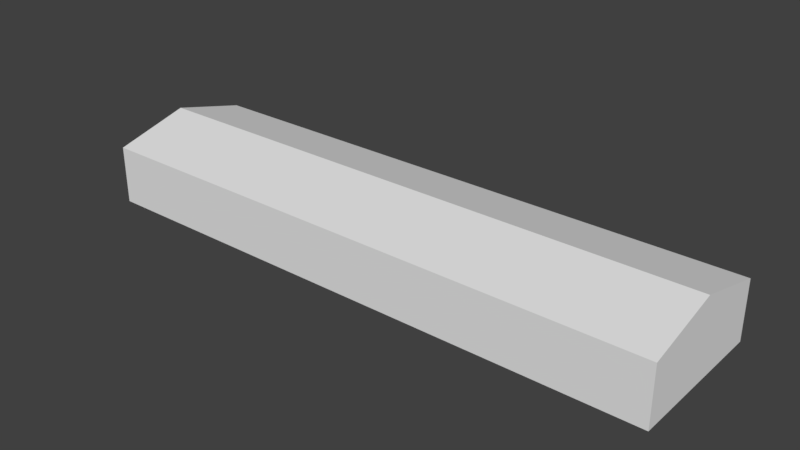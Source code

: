 # Source: ebzh_building_ref_003.blend  (saved by Blender 2.79.0; exported with 4.5.12 LTS)
import bpy
from mathutils import Matrix  # noqa: F401  (used for matrix-valued properties, if any)

bpy.ops.wm.read_factory_settings(use_empty=True)
scene = bpy.context.scene
scene.name = 'Scene'

# ---- collections
col_collection_1 = bpy.data.collections.new('Collection 1'); scene.collection.children.link(col_collection_1)

# ---- materials (node trees are filled in below, after node groups)
mat_material = bpy.data.materials.new('Material')
mat_material.alpha_threshold = 0.0
mat_material.use_transparent_shadow = False
mat_material.roughness = 0.5
mat_material.specular_intensity = 0.0
mat_material.line_color = (0.0, 0.0, 0.0, 1.0)

# ---- material node trees

# ---- world
world_world = bpy.data.worlds.new('World'); scene.world = world_world
world_world.color = (0.05088, 0.05088, 0.05088)
world_world.use_sun_shadow = False
world_world.sun_shadow_jitter_overblur = 0.0
world_world.cycles.sampling_method = 'MANUAL'

# ---- meshes
me_cube_001 = bpy.data.meshes.new('Cube.001')
me_cube_001.from_pydata([(-30.0, -7.75, 0.0), (-30.0, -7.75, 6.0), (-30.0, 7.75, 0.0), (-30.0, 7.75, 6.0), (30.0, -7.75, 0.0), (30.0, -7.75, 6.0), (30.0, 7.75, 0.0), (30.0, 7.75, 6.0), (-30.0, 0.0, 8.0), (30.0, 0.0, 8.0)], [], [(0, 1, 3, 2), (2, 3, 7, 6), (6, 7, 5, 4), (4, 5, 1, 0), (5, 7, 9), (3, 1, 8), (1, 5, 9, 8), (7, 3, 8, 9)])
me_cube_001.materials.append(mat_material)
me_cube_001.use_remesh_preserve_volume = False
me_cube_001.use_remesh_preserve_attributes = False
me_cube_001.use_mirror_vertex_groups = False
me_cube_001.update()

# ---- objects
ob_cube = bpy.data.objects.new('Cube', me_cube_001)

# ---- transforms, parenting, visibility, modifiers, constraints
ob_cube.location = (0.0, 0.0, 0.0)
ob_cube.lineart.crease_threshold = 0.0

# ---- collection membership
col_collection_1.objects.link(ob_cube)

# ---- scene / render settings (as saved in the file)
scene.frame_start = 1; scene.frame_end = 250; scene.frame_set(1)
scene.render.engine = 'BLENDER_EEVEE_NEXT'
scene.render.resolution_percentage = 50
scene.render.dither_intensity = 0.0
scene.cycles.use_denoising = False
scene.cycles.samples = 128
scene.cycles.sampling_pattern = 'TABULATED_SOBOL'
scene.cycles.use_adaptive_sampling = False
scene.cycles.use_light_tree = False
scene.cycles.blur_glossy = 0.0
scene.cycles.sample_clamp_indirect = 0.0
scene.view_settings.view_transform = 'Standard'
bpy.context.view_layer.update()

# ---- added for rendering (the .blend has no active camera and no usable light): camera, sun
cam_auto = bpy.data.cameras.new('AutoCamera')
cam_auto.lens = 50.0
cam_auto.sensor_width = 36.0
cam_auto.clip_end = 1014.59
ob_auto_camera = bpy.data.objects.new('AutoCamera', cam_auto)
scene.collection.objects.link(ob_auto_camera)
ob_auto_camera.location = (57.8117, -69.3741, 50.2494)
ob_auto_camera.rotation_euler = (1.09748, -7.21219e-08, 0.694738)
scene.camera = ob_auto_camera
light_auto_sun = bpy.data.lights.new('AutoSun', 'SUN')
light_auto_sun.energy = 3.0
light_auto_sun.angle = 0.0523599
ob_auto_sun = bpy.data.objects.new('AutoSun', light_auto_sun)
scene.collection.objects.link(ob_auto_sun)
ob_auto_sun.rotation_euler = (0.872665, 0.174533, 0.523599)
bpy.context.view_layer.update()
